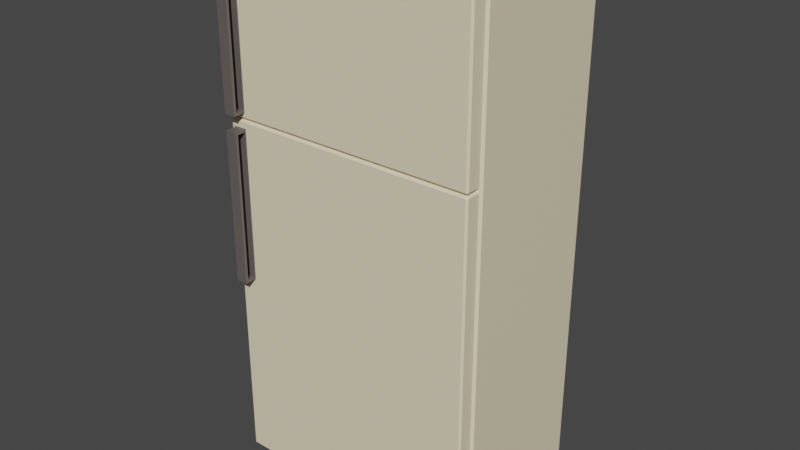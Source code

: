 # Source: TopFridge1.blend  (saved by Blender 3.2.14; exported with 4.5.12 LTS)
import bpy
from mathutils import Matrix  # noqa: F401  (used for matrix-valued properties, if any)

bpy.ops.wm.read_factory_settings(use_empty=True)
scene = bpy.context.scene
scene.name = 'Scene'

# ---- collections
col_collection = bpy.data.collections.new('Collection'); scene.collection.children.link(col_collection)

# ---- materials (node trees are filled in below, after node groups)
mat_metaltopfridge1 = bpy.data.materials.new('MetalTopFridge1')
mat_metaltopfridge1.use_transparent_shadow = False
mat_metaldrawer2_topfridge1 = bpy.data.materials.new('MetalDrawer2_TopFridge1')
mat_metaldrawer2_topfridge1.use_transparent_shadow = False
mat_metaldowndoor2_topfridge1 = bpy.data.materials.new('MetalDownDoor2_TopFridge1')
mat_metaldowndoor2_topfridge1.use_transparent_shadow = False
mat_steelupperdoor2_topfridge1 = bpy.data.materials.new('SteelUpperDoor2_TopFridge1')
mat_steelupperdoor2_topfridge1.use_transparent_shadow = False
mat_metaldrawer1_topfridge1 = bpy.data.materials.new('MetalDrawer1_TopFridge1')
mat_metaldrawer1_topfridge1.use_transparent_shadow = False
mat_metalupperdoor1_topfridge1 = bpy.data.materials.new('MetalUpperDoor1_TopFridge1')
mat_metalupperdoor1_topfridge1.use_transparent_shadow = False
mat_steelupperdoor1_topfridge1 = bpy.data.materials.new('SteelUpperDoor1_TopFridge1')
mat_steelupperdoor1_topfridge1.use_transparent_shadow = False

# ---- material node trees
mat_metaltopfridge1.use_nodes = True; mat_metaltopfridge1.node_tree.nodes.clear()
_N = mat_metaltopfridge1.node_tree.nodes; _L = mat_metaltopfridge1.node_tree.links
n0 = _N.new('ShaderNodeBsdfPrincipled'); n0.name = 'Principled BSDF'; n0.location = (10, 300)
n0.distribution = 'GGX'
n0.subsurface_method = 'RANDOM_WALK_SKIN'
n0.inputs[0].default_value = (0.8879, 0.7682, 0.5457, 1.0)
n0.inputs[3].default_value = 1.45
n0.inputs[27].default_value = (0.0, 0.0, 0.0, 1.0)
n0.inputs[28].default_value = 1.0
n1 = _N.new('ShaderNodeOutputMaterial'); n1.name = 'Material Output'; n1.location = (300, 300)
_L.new(n0.outputs[0], n1.inputs[0])
n1.is_active_output = True
mat_metaldrawer2_topfridge1.use_nodes = True; mat_metaldrawer2_topfridge1.node_tree.nodes.clear()
_N = mat_metaldrawer2_topfridge1.node_tree.nodes; _L = mat_metaldrawer2_topfridge1.node_tree.links
n0 = _N.new('ShaderNodeBsdfPrincipled'); n0.name = 'Principled BSDF'; n0.location = (10, 300)
n0.distribution = 'GGX'
n0.subsurface_method = 'RANDOM_WALK_SKIN'
n0.inputs[0].default_value = (0.8879, 0.7682, 0.5457, 1.0)
n0.inputs[3].default_value = 1.45
n0.inputs[27].default_value = (0.0, 0.0, 0.0, 1.0)
n0.inputs[28].default_value = 1.0
n1 = _N.new('ShaderNodeOutputMaterial'); n1.name = 'Material Output'; n1.location = (300, 300)
_L.new(n0.outputs[0], n1.inputs[0])
n1.is_active_output = True
mat_metaldowndoor2_topfridge1.use_nodes = True; mat_metaldowndoor2_topfridge1.node_tree.nodes.clear()
_N = mat_metaldowndoor2_topfridge1.node_tree.nodes; _L = mat_metaldowndoor2_topfridge1.node_tree.links
n0 = _N.new('ShaderNodeBsdfPrincipled'); n0.name = 'Principled BSDF'; n0.location = (10, 300)
n0.distribution = 'GGX'
n0.subsurface_method = 'RANDOM_WALK_SKIN'
n0.inputs[0].default_value = (0.8879, 0.7682, 0.5457, 1.0)
n0.inputs[3].default_value = 1.45
n0.inputs[27].default_value = (0.0, 0.0, 0.0, 1.0)
n0.inputs[28].default_value = 1.0
n1 = _N.new('ShaderNodeOutputMaterial'); n1.name = 'Material Output'; n1.location = (300, 300)
_L.new(n0.outputs[0], n1.inputs[0])
n1.is_active_output = True
mat_steelupperdoor2_topfridge1.use_nodes = True; mat_steelupperdoor2_topfridge1.node_tree.nodes.clear()
_N = mat_steelupperdoor2_topfridge1.node_tree.nodes; _L = mat_steelupperdoor2_topfridge1.node_tree.links
n0 = _N.new('ShaderNodeBsdfPrincipled'); n0.name = 'Principled BSDF'; n0.location = (10, 300)
n0.distribution = 'GGX'
n0.subsurface_method = 'RANDOM_WALK_SKIN'
n0.inputs[0].default_value = (0.1248, 0.107, 0.1022, 1.0)
n0.inputs[3].default_value = 1.45
n0.inputs[27].default_value = (0.0, 0.0, 0.0, 1.0)
n0.inputs[28].default_value = 1.0
n1 = _N.new('ShaderNodeOutputMaterial'); n1.name = 'Material Output'; n1.location = (300, 300)
_L.new(n0.outputs[0], n1.inputs[0])
n1.is_active_output = True
mat_metaldrawer1_topfridge1.use_nodes = True; mat_metaldrawer1_topfridge1.node_tree.nodes.clear()
_N = mat_metaldrawer1_topfridge1.node_tree.nodes; _L = mat_metaldrawer1_topfridge1.node_tree.links
n0 = _N.new('ShaderNodeBsdfPrincipled'); n0.name = 'Principled BSDF'; n0.location = (10, 300)
n0.distribution = 'GGX'
n0.subsurface_method = 'RANDOM_WALK_SKIN'
n0.inputs[0].default_value = (0.8879, 0.7682, 0.5457, 1.0)
n0.inputs[3].default_value = 1.45
n0.inputs[27].default_value = (0.0, 0.0, 0.0, 1.0)
n0.inputs[28].default_value = 1.0
n1 = _N.new('ShaderNodeOutputMaterial'); n1.name = 'Material Output'; n1.location = (300, 300)
_L.new(n0.outputs[0], n1.inputs[0])
n1.is_active_output = True
mat_metalupperdoor1_topfridge1.use_nodes = True; mat_metalupperdoor1_topfridge1.node_tree.nodes.clear()
_N = mat_metalupperdoor1_topfridge1.node_tree.nodes; _L = mat_metalupperdoor1_topfridge1.node_tree.links
n0 = _N.new('ShaderNodeBsdfPrincipled'); n0.name = 'Principled BSDF'; n0.location = (10, 300)
n0.distribution = 'GGX'
n0.subsurface_method = 'RANDOM_WALK_SKIN'
n0.inputs[0].default_value = (0.8879, 0.7682, 0.5457, 1.0)
n0.inputs[3].default_value = 1.45
n0.inputs[27].default_value = (0.0, 0.0, 0.0, 1.0)
n0.inputs[28].default_value = 1.0
n1 = _N.new('ShaderNodeOutputMaterial'); n1.name = 'Material Output'; n1.location = (300, 300)
_L.new(n0.outputs[0], n1.inputs[0])
n1.is_active_output = True
mat_steelupperdoor1_topfridge1.use_nodes = True; mat_steelupperdoor1_topfridge1.node_tree.nodes.clear()
_N = mat_steelupperdoor1_topfridge1.node_tree.nodes; _L = mat_steelupperdoor1_topfridge1.node_tree.links
n0 = _N.new('ShaderNodeBsdfPrincipled'); n0.name = 'Principled BSDF'; n0.location = (10, 300)
n0.distribution = 'GGX'
n0.subsurface_method = 'RANDOM_WALK_SKIN'
n0.inputs[0].default_value = (0.1248, 0.107, 0.1022, 1.0)
n0.inputs[3].default_value = 1.45
n0.inputs[27].default_value = (0.0, 0.0, 0.0, 1.0)
n0.inputs[28].default_value = 1.0
n1 = _N.new('ShaderNodeOutputMaterial'); n1.name = 'Material Output'; n1.location = (300, 300)
_L.new(n0.outputs[0], n1.inputs[0])
n1.is_active_output = True

# ---- world
world_world = bpy.data.worlds.new('World'); scene.world = world_world
world_world.use_nodes = True; world_world.node_tree.nodes.clear()
_N = world_world.node_tree.nodes; _L = world_world.node_tree.links
n0 = _N.new('ShaderNodeOutputWorld'); n0.name = 'World Output'; n0.location = (300, 300)
n1 = _N.new('ShaderNodeBackground'); n1.name = 'Background'; n1.location = (10, 300)
n1.inputs[0].default_value = (0.05088, 0.05088, 0.05088, 1.0)
_L.new(n1.outputs[0], n0.inputs[0])
n0.is_active_output = True
world_world.color = (0.05088, 0.05088, 0.05088)
world_world.use_sun_shadow = False
world_world.sun_shadow_jitter_overblur = 0.0

# ---- meshes
me_cube_001 = bpy.data.meshes.new('Cube.001')
me_cube_001.from_pydata([(0.4995, 0.2888, 0.007718), (0.4995, 0.2888, 0.05263), (0.4995, -0.284, 0.007718), (0.4995, -0.284, 0.05263), (-0.4995, 0.2888, 0.007718), (-0.4995, 0.2888, 0.05263), (-0.4995, -0.284, 0.007718), (-0.4995, -0.284, 0.05263), (0.4995, 0.2888, -0.3515), (0.4995, 0.2888, -0.3066), (0.4995, -0.284, -0.3515), (0.4995, -0.284, -0.3066), (-0.4995, 0.2888, -0.3515), (-0.4995, 0.2888, -0.3066), (-0.4995, -0.284, -0.3515), (-0.4995, -0.284, -0.3066), (0.4995, 0.2888, -0.7108), (0.4995, 0.2888, -0.6659), (0.4995, -0.284, -0.7108), (0.4995, -0.284, -0.6659), (-0.4995, 0.2888, -0.7108), (-0.4995, 0.2888, -0.6659), (-0.4995, -0.284, -0.7108), (-0.4995, -0.284, -0.6659), (0.4688, -0.2966, 0.5186), (0.4688, -0.2966, 1.03), (-0.4688, -0.2966, 1.03), (-0.4688, -0.2966, 0.5186), (0.4688, -0.2966, -0.9874), (0.4688, -0.2966, 0.3842), (-0.4688, -0.2966, 0.3842), (-0.4688, -0.2966, -0.9874), (0.4688, 0.2504, 1.03), (0.4688, 0.2504, 0.5186), (-0.4688, 0.2504, 0.5186), (-0.4688, 0.2504, 1.03), (0.4688, 0.2504, 0.3842), (0.4688, 0.2504, -0.9874), (-0.4688, 0.2504, -0.9874), (-0.4688, 0.2504, 0.3842), (-0.536, -0.2867, 1.087), (-0.5261, -0.2966, 1.087), (-0.5261, -0.2867, 1.097), (-0.5261, -0.2966, -1.045), (-0.536, -0.2867, -1.045), (-0.5261, -0.2867, -1.055), (-0.5261, 0.316, 1.087), (-0.536, 0.3062, 1.087), (-0.5261, 0.3062, 1.097), (-0.536, 0.3062, -1.045), (-0.5261, 0.316, -1.045), (-0.5261, 0.3062, -1.055), (0.536, -0.2867, 1.087), (0.5261, -0.2867, 1.097), (0.5261, -0.2966, 1.087), (0.536, -0.2867, -1.045), (0.5261, -0.2966, -1.045), (0.5261, -0.2867, -1.055), (0.536, 0.3062, 1.087), (0.5261, 0.316, 1.087), (0.5261, 0.3062, 1.097), (0.536, 0.3062, -1.045), (0.5261, 0.3062, -1.055), (0.5261, 0.316, -1.045), (-0.5261, -0.2966, 0.4514), (-0.536, -0.2867, 0.4514), (0.536, 0.3062, 0.4514), (0.5261, 0.316, 0.4514), (-0.536, 0.3062, 0.4514), (-0.5261, 0.316, 0.4514), (0.536, -0.2867, 0.4514), (0.5261, -0.2966, 0.4514)], [], [(0, 1, 3, 2), (2, 3, 7, 6), (6, 7, 5, 4), (4, 5, 1, 0), (2, 6, 4, 0), (7, 3, 1, 5), (8, 9, 11, 10), (10, 11, 15, 14), (14, 15, 13, 12), (12, 13, 9, 8), (10, 14, 12, 8), (15, 11, 9, 13), (16, 17, 19, 18), (18, 19, 23, 22), (22, 23, 21, 20), (20, 21, 17, 16), (18, 22, 20, 16), (23, 19, 17, 21), (41, 64, 27, 26), (50, 69, 67, 63), (71, 54, 25, 24), (64, 43, 31, 30), (42, 53, 60, 48), (27, 24, 33, 34), (26, 27, 34, 35), (57, 45, 51, 62), (56, 71, 29, 28), (66, 58, 52, 70), (61, 66, 70, 55), (43, 56, 28, 31), (54, 41, 26, 25), (71, 64, 30, 29), (64, 71, 24, 27), (69, 46, 59, 67), (44, 65, 68, 49), (33, 32, 35, 34), (37, 36, 39, 38), (29, 30, 39, 36), (28, 29, 36, 37), (25, 26, 35, 32), (30, 31, 38, 39), (24, 25, 32, 33), (31, 28, 37, 38), (40, 41, 42), (43, 44, 45), (46, 47, 48), (49, 50, 51), (52, 53, 54), (55, 56, 57), (58, 59, 60), (61, 62, 63), (57, 62, 61, 55), (45, 57, 56, 43), (65, 44, 43, 64), (67, 59, 58, 66), (69, 50, 49, 68), (71, 56, 55, 70), (48, 60, 59, 46), (42, 48, 47, 40), (62, 51, 50, 63), (60, 53, 52, 58), (53, 42, 41, 54), (51, 45, 44, 49), (40, 65, 64, 41), (63, 67, 66, 61), (46, 69, 68, 47), (54, 71, 70, 52), (65, 40, 47, 68)])
_uv = me_cube_001.uv_layers.new(name='UVMap')
_uv.uv.foreach_set('vector', [0.375, 0.0, 0.625, 0.0, 0.625, 0.25, 0.375, 0.25, 0.375, 0.25, 0.625, 0.25, 0.625, 0.5, 0.375, 0.5, 0.375, 0.5, 0.625, 0.5, 0.625, 0.75, 0.375, 0.75, 0.375, 0.75, 0.625, 0.75, 0.625, 1.0, 0.375, 1.0, 0.125, 0.5, 0.375, 0.5, 0.375, 0.75, 0.125, 0.75, 0.625, 0.5, 0.875, 0.5, 0.875, 0.75, 0.625, 0.75, 0.375, 0.0, 0.625, 0.0, 0.625, 0.25, 0.375, 0.25, 0.375, 0.25, 0.625, 0.25, 0.625, 0.5, 0.375, 0.5, 0.375, 0.5, 0.625, 0.5, 0.625, 0.75, 0.375, 0.75, 0.375, 0.75, 0.625, 0.75, 0.625, 1.0, 0.375, 1.0, 0.125, 0.5, 0.375, 0.5, 0.375, 0.75, 0.125, 0.75, 0.625, 0.5, 0.875, 0.5, 0.875, 0.75, 0.625, 0.75, 0.375, 0.0, 0.625, 0.0, 0.625, 0.25, 0.375, 0.25, 0.375, 0.25, 0.625, 0.25, 0.625, 0.5, 0.375, 0.5, 0.375, 0.5, 0.625, 0.5, 0.625, 0.75, 0.375, 0.75, 0.375, 0.75, 0.625, 0.75, 0.625, 1.0, 0.375, 1.0, 0.125, 0.5, 0.375, 0.5, 0.375, 0.75, 0.125, 0.75, 0.625, 0.5, 0.875, 0.5, 0.875, 0.75, 0.625, 0.75, 0.6239, 0.4977, 0.55, 0.4977, 0.5578, 0.4843, 0.6172, 0.4843, 0.3761, 0.7523, 0.55, 0.7523, 0.55, 0.9977, 0.3761, 0.9977, 0.55, 0.2523, 0.6239, 0.2523, 0.6172, 0.2657, 0.5578, 0.2657, 0.55, 0.4977, 0.3761, 0.4977, 0.3828, 0.4843, 0.5422, 0.4843, 0.6273, 0.504, 0.8727, 0.504, 0.8727, 0.746, 0.6273, 0.746, 0.5578, 0.4843, 0.5578, 0.2657, 0.5578, 0.2657, 0.5578, 0.4843, 0.6172, 0.4843, 0.5578, 0.4843, 0.5578, 0.4843, 0.6172, 0.4843, 0.1273, 0.504, 0.3727, 0.504, 0.3727, 0.746, 0.1273, 0.746, 0.3761, 0.2523, 0.55, 0.2523, 0.5422, 0.2657, 0.3828, 0.2657, 0.55, 0.004029, 0.6239, 0.004029, 0.6239, 0.246, 0.55, 0.246, 0.3761, 0.004029, 0.55, 0.004029, 0.55, 0.246, 0.3761, 0.246, 0.3761, 0.4977, 0.3761, 0.2523, 0.3828, 0.2657, 0.3828, 0.4843, 0.6239, 0.2523, 0.6239, 0.4977, 0.6172, 0.4843, 0.6172, 0.2657, 0.55, 0.2523, 0.55, 0.4977, 0.5422, 0.4843, 0.5422, 0.2657, 0.55, 0.4977, 0.55, 0.2523, 0.5578, 0.2657, 0.5578, 0.4843, 0.55, 0.7523, 0.6239, 0.7523, 0.6239, 0.9977, 0.55, 0.9977, 0.3761, 0.504, 0.55, 0.504, 0.55, 0.746, 0.3761, 0.746, 0.5578, 0.2657, 0.6172, 0.2657, 0.6172, 0.4843, 0.5578, 0.4843, 0.3828, 0.2657, 0.5422, 0.2657, 0.5422, 0.4843, 0.3828, 0.4843, 0.5422, 0.2657, 0.5422, 0.4843, 0.5422, 0.4843, 0.5422, 0.2657, 0.3828, 0.2657, 0.5422, 0.2657, 0.5422, 0.2657, 0.3828, 0.2657, 0.6172, 0.2657, 0.6172, 0.4843, 0.6172, 0.4843, 0.6172, 0.2657, 0.5422, 0.4843, 0.3828, 0.4843, 0.3828, 0.4843, 0.5422, 0.4843, 0.5578, 0.2657, 0.6172, 0.2657, 0.6172, 0.2657, 0.5578, 0.2657, 0.3828, 0.4843, 0.3828, 0.2657, 0.3828, 0.2657, 0.3828, 0.4843, 0.6239, 0.5, 0.6239, 0.4977, 0.6244, 0.4988, 0.3761, 0.4977, 0.3761, 0.5, 0.3756, 0.4988, 0.6239, 0.7523, 0.6239, 0.75, 0.625, 0.7523, 0.3761, 0.75, 0.3761, 0.7523, 0.375, 0.7523, 0.875, 0.504, 0.8727, 0.504, 0.8727, 0.5, 0.3761, 0.246, 0.3761, 0.25, 0.375, 0.246, 0.6239, 0.004029, 0.6239, 0.0, 0.625, 0.004029, 0.125, 0.746, 0.1273, 0.746, 0.1273, 0.75, 0.1273, 0.504, 0.1273, 0.746, 0.125, 0.746, 0.125, 0.504, 0.3727, 0.504, 0.1273, 0.504, 0.1273, 0.5, 0.3727, 0.5, 0.55, 0.504, 0.3761, 0.504, 0.3761, 0.4977, 0.55, 0.4977, 0.55, 0.0, 0.6239, 0.0, 0.6239, 0.004029, 0.55, 0.004029, 0.55, 0.7523, 0.3761, 0.7523, 0.3761, 0.746, 0.55, 0.746, 0.55, 0.2523, 0.3761, 0.2523, 0.3761, 0.246, 0.55, 0.246, 0.6273, 0.746, 0.8727, 0.746, 0.8727, 0.75, 0.6273, 0.75, 0.6273, 0.504, 0.6273, 0.746, 0.6239, 0.746, 0.6239, 0.504, 0.1273, 0.746, 0.3727, 0.746, 0.3727, 0.75, 0.1273, 0.75, 0.8727, 0.746, 0.8727, 0.504, 0.875, 0.504, 0.875, 0.746, 0.8727, 0.504, 0.6273, 0.504, 0.6273, 0.5, 0.8727, 0.5, 0.3727, 0.746, 0.3727, 0.504, 0.3761, 0.504, 0.3761, 0.746, 0.6239, 0.504, 0.55, 0.504, 0.55, 0.4977, 0.6239, 0.4977, 0.3761, 0.0, 0.55, 0.0, 0.55, 0.004029, 0.3761, 0.004029, 0.6239, 0.7523, 0.55, 0.7523, 0.55, 0.746, 0.6239, 0.746, 0.6239, 0.2523, 0.55, 0.2523, 0.55, 0.246, 0.6239, 0.246, 0.55, 0.504, 0.6239, 0.504, 0.6239, 0.746, 0.55, 0.746])
me_cube_001.materials.append(mat_metaltopfridge1)
me_cube_001.update()
me_cube_008 = bpy.data.meshes.new('Cube.008')
me_cube_008.from_pydata([(-0.2234, 0.3802, -0.181), (-0.2234, 0.3802, 0.09487), (-0.2234, -0.2138, -0.181), (-0.2234, -0.2138, 0.09487), (0.2234, 0.3802, -0.181), (0.2234, 0.3802, 0.09487), (0.2234, -0.2138, -0.181), (0.2234, -0.2138, 0.09487), (0.2002, -0.1906, 0.09487), (-0.2002, -0.1906, 0.09487), (-0.2002, 0.3571, 0.09487), (0.2002, 0.3571, 0.09487), (-0.2002, -0.1906, -0.1779), (0.2002, -0.1906, -0.1779), (0.2002, 0.3571, -0.1779), (-0.2002, 0.3571, -0.1779), (-0.2234, 0.3802, 0.03714), (-0.2234, -0.2138, 0.03714), (0.2234, -0.2138, 0.03714), (0.2234, 0.3802, 0.03714), (-0.2137, -0.2138, 0.04681), (-0.2137, -0.2138, 0.08521), (0.2137, -0.2138, 0.08521), (0.2137, -0.2138, 0.04681), (-0.2137, -0.2023, 0.08521), (-0.2137, -0.2023, 0.04681), (0.2137, -0.2023, 0.04681), (0.2137, -0.2023, 0.08521)], [], [(16, 17, 3, 1), (21, 24, 27, 22), (18, 19, 5, 7), (19, 16, 1, 5), (2, 0, 4, 6), (10, 15, 14, 11), (7, 8, 9, 3), (3, 9, 10, 1), (1, 10, 11, 5), (5, 11, 8, 7), (13, 14, 15, 12), (11, 14, 13, 8), (9, 12, 15, 10), (8, 13, 12, 9), (4, 0, 16, 19), (6, 4, 19, 18), (2, 6, 18, 17), (0, 2, 17, 16), (17, 20, 21, 3), (3, 21, 22, 7), (7, 22, 23, 18), (18, 23, 20, 17), (25, 26, 27, 24), (20, 25, 24, 21), (22, 27, 26, 23), (23, 26, 25, 20)])
_uv = me_cube_008.uv_layers.new(name='UVMap')
_uv.uv.foreach_set('vector', [0.5727, 0.0, 0.5727, 0.25, 0.625, 0.25, 0.625, 0.0, 0.6162, 0.2554, 0.6162, 0.2554, 0.6162, 0.4946, 0.6162, 0.4946, 0.5727, 0.5, 0.5727, 0.75, 0.625, 0.75, 0.625, 0.5, 0.5727, 0.75, 0.5727, 1.0, 0.625, 1.0, 0.625, 0.75, 0.125, 0.5, 0.125, 0.75, 0.375, 0.75, 0.375, 0.5, 0.8621, 0.7423, 0.8621, 0.7423, 0.6379, 0.7423, 0.6379, 0.7423, 0.625, 0.5, 0.6379, 0.5077, 0.8621, 0.5077, 0.875, 0.5, 0.875, 0.5, 0.8621, 0.5077, 0.8621, 0.7423, 0.875, 0.75, 0.875, 0.75, 0.8621, 0.7423, 0.6379, 0.7423, 0.625, 0.75, 0.625, 0.75, 0.6379, 0.7423, 0.6379, 0.5077, 0.625, 0.5, 0.6379, 0.5077, 0.6379, 0.7423, 0.8621, 0.7423, 0.8621, 0.5077, 0.6379, 0.7423, 0.6379, 0.7423, 0.6379, 0.5077, 0.6379, 0.5077, 0.8621, 0.5077, 0.8621, 0.5077, 0.8621, 0.7423, 0.8621, 0.7423, 0.6379, 0.5077, 0.6379, 0.5077, 0.8621, 0.5077, 0.8621, 0.5077, 0.375, 0.75, 0.375, 1.0, 0.5727, 1.0, 0.5727, 0.75, 0.375, 0.5, 0.375, 0.75, 0.5727, 0.75, 0.5727, 0.5, 0.375, 0.25, 0.375, 0.5, 0.5727, 0.5, 0.5727, 0.25, 0.375, 0.0, 0.375, 0.25, 0.5727, 0.25, 0.5727, 0.0, 0.5727, 0.25, 0.5814, 0.2554, 0.6162, 0.2554, 0.625, 0.25, 0.625, 0.25, 0.6162, 0.2554, 0.6162, 0.4946, 0.625, 0.5, 0.625, 0.5, 0.6162, 0.4946, 0.5814, 0.4946, 0.5727, 0.5, 0.5727, 0.5, 0.5814, 0.4946, 0.5814, 0.2554, 0.5727, 0.25, 0.5814, 0.2554, 0.5814, 0.4946, 0.6162, 0.4946, 0.6162, 0.2554, 0.5814, 0.2554, 0.5814, 0.2554, 0.6162, 0.2554, 0.6162, 0.2554, 0.6162, 0.4946, 0.6162, 0.4946, 0.5814, 0.4946, 0.5814, 0.4946, 0.5814, 0.4946, 0.5814, 0.4946, 0.5814, 0.2554, 0.5814, 0.2554])
me_cube_008.materials.append(mat_metaldrawer2_topfridge1)
me_cube_008.update()
me_cube_009 = bpy.data.meshes.new('Cube.009')
me_cube_009.from_pydata([(-0.9779, -0.04403, 0.0957), (-0.9779, -0.04403, 0.6883), (-0.9779, -0.07906, 0.0957), (-0.9779, -0.07906, 0.6883), (-1.025, -0.04403, 0.0957), (-1.025, -0.04403, 0.6883), (-1.025, -0.07906, 0.0957), (-1.025, -0.07906, 0.6883), (-0.9779, -0.09022, 0.08453), (-0.9779, -0.03287, 0.08453), (-0.9779, -0.03287, 0.6994), (-0.9779, -0.09022, 0.6994), (-1.025, -0.09022, 0.6994), (-1.025, -0.09022, 0.08453), (-1.025, -0.03287, 0.08453), (-1.025, -0.03287, 0.6994), (-0.01049, 0.02309, 0.3818), (-0.01049, 0.02309, 0.4989), (-1.03, 0.02309, 0.3818), (-1.03, 0.02309, 0.4989), (-0.01138, 0.2243, 0.3818), (-0.01138, 0.2243, 0.4989), (-1.031, 0.2243, 0.3818), (-1.031, 0.2243, 0.4989), (-1.009, 0.2024, 0.4989), (-1.008, 0.04506, 0.4989), (-0.03173, 0.04506, 0.4989), (-0.03262, 0.2024, 0.4989), (-1.008, 0.04506, 0.3899), (-1.009, 0.2024, 0.3899), (-0.03262, 0.2024, 0.3899), (-0.03173, 0.04506, 0.3899), (-0.01049, 0.02309, 0.01884), (-0.01049, 0.02309, 0.1359), (-1.03, 0.02309, 0.01884), (-1.03, 0.02309, 0.1359), (-0.01138, 0.2243, 0.01884), (-0.01138, 0.2243, 0.1359), (-1.031, 0.2243, 0.01884), (-1.031, 0.2243, 0.1359), (-1.009, 0.2024, 0.1359), (-1.008, 0.04506, 0.1359), (-0.03173, 0.04506, 0.1359), (-0.03262, 0.2024, 0.1359), (-1.008, 0.04506, 0.02693), (-1.009, 0.2024, 0.02693), (-0.03262, 0.2024, 0.02693), (-0.03173, 0.04506, 0.02693), (-0.01049, 0.02309, -0.3442), (-0.01049, 0.02309, -0.2271), (-1.03, 0.02309, -0.3442), (-1.03, 0.02309, -0.2271), (-0.01138, 0.2243, -0.3442), (-0.01138, 0.2243, -0.2271), (-1.031, 0.2243, -0.3442), (-1.031, 0.2243, -0.2271), (-1.009, 0.2024, -0.2271), (-1.008, 0.04506, -0.2271), (-0.03173, 0.04506, -0.2271), (-0.03262, 0.2024, -0.2271), (-1.008, 0.04506, -0.3361), (-1.009, 0.2024, -0.3361), (-0.03262, 0.2024, -0.3361), (-0.03173, 0.04506, -0.3361), (-0.002512, -0.04077, -0.7229), (-0.002512, -0.03323, -0.7305), (0.005025, -0.03323, -0.7229), (-1.044, -0.03323, -0.7305), (-1.044, -0.04077, -0.7229), (-1.051, -0.03323, -0.7229), (-0.002513, 0.03323, -0.7305), (-0.002513, 0.04077, -0.7229), (0.005025, 0.03323, -0.7229), (-1.044, 0.03323, -0.7305), (-1.051, 0.03323, -0.7229), (-1.044, 0.04077, -0.7229), (-1.051, -0.03323, 0.7229), (-1.044, -0.04077, 0.7229), (-1.044, -0.03323, 0.7305), (-1.044, 0.04077, 0.7229), (-1.051, 0.03323, 0.7229), (-1.044, 0.03323, 0.7305), (0.005025, 0.03323, 0.7229), (-0.002513, 0.04077, 0.7229), (-0.002513, 0.03323, 0.7305), (0.005025, -0.03323, 0.7229), (-0.002512, -0.03323, 0.7305), (-0.002512, -0.04077, 0.7229)], [], [(4, 6, 2, 0), (5, 4, 0, 1), (7, 5, 1, 3), (8, 11, 12, 13), (6, 7, 3, 2), (14, 15, 10, 9), (8, 13, 14, 9), (12, 11, 10, 15), (0, 2, 8, 9), (1, 0, 9, 10), (3, 1, 10, 11), (2, 3, 11, 8), (7, 6, 13, 12), (6, 4, 14, 13), (5, 7, 12, 15), (4, 5, 15, 14), (72, 82, 85, 66), (67, 73, 70, 65), (75, 79, 83, 71), (86, 84, 81, 78), (69, 76, 80, 74), (16, 17, 19, 18), (18, 19, 23, 22), (22, 23, 21, 20), (20, 21, 17, 16), (18, 22, 20, 16), (26, 27, 30, 31), (23, 19, 25, 24), (19, 17, 26, 25), (17, 21, 27, 26), (21, 23, 24, 27), (29, 28, 31, 30), (27, 24, 29, 30), (25, 26, 31, 28), (24, 25, 28, 29), (32, 33, 35, 34), (34, 35, 39, 38), (38, 39, 37, 36), (36, 37, 33, 32), (34, 38, 36, 32), (42, 43, 46, 47), (39, 35, 41, 40), (35, 33, 42, 41), (33, 37, 43, 42), (37, 39, 40, 43), (45, 44, 47, 46), (43, 40, 45, 46), (41, 42, 47, 44), (40, 41, 44, 45), (48, 49, 51, 50), (50, 51, 55, 54), (54, 55, 53, 52), (52, 53, 49, 48), (50, 54, 52, 48), (58, 59, 62, 63), (55, 51, 57, 56), (51, 49, 58, 57), (49, 53, 59, 58), (53, 55, 56, 59), (61, 60, 63, 62), (59, 56, 61, 62), (57, 58, 63, 60), (56, 57, 60, 61), (64, 65, 66), (67, 68, 69), (70, 71, 72), (73, 74, 75), (76, 77, 78), (79, 80, 81), (82, 83, 84), (85, 86, 87), (67, 65, 64, 68), (76, 69, 68, 77), (73, 67, 69, 74), (79, 75, 74, 80), (70, 73, 75, 71), (82, 72, 71, 83), (65, 70, 72, 66), (66, 85, 87, 64), (86, 78, 77, 87), (78, 81, 80, 76), (81, 84, 83, 79), (84, 86, 85, 82), (64, 87, 77, 68)])
me_cube_009.polygons.foreach_set('material_index', [1, 1, 1, 1, 1, 1, 1, 1, 1, 1, 1, 1, 1, 1, 1, 1, 0, 0, 0, 0, 0, 0, 0, 0, 0, 0, 0, 0, 0, 0, 0, 0, 0, 0, 0, 0, 0, 0, 0, 0, 0, 0, 0, 0, 0, 0, 0, 0, 0, 0, 0, 0, 0, 0, 0, 0, 0, 0, 0, 0, 0, 0, 0, 0, 0, 0, 0, 0, 0, 0, 0, 0, 0, 0, 0, 0, 0, 0, 0, 0, 0, 0, 0, 0])
_uv = me_cube_009.uv_layers.new(name='UVMap')
_uv.uv.foreach_set('vector', [0.3795, 0.6831, 0.3795, 0.5669, 0.3795, 0.1831, 0.3795, 0.06686, 0.6205, 0.6831, 0.3795, 0.6831, 0.3795, 0.06686, 0.6205, 0.06686, 0.6205, 0.5669, 0.6205, 0.6831, 0.6205, 0.06686, 0.6205, 0.1831, 0.375, 0.25, 0.625, 0.25, 0.625, 0.5, 0.375, 0.5, 0.3795, 0.5669, 0.6205, 0.5669, 0.6205, 0.1831, 0.3795, 0.1831, 0.375, 0.75, 0.625, 0.75, 0.625, 1.0, 0.375, 1.0, 0.125, 0.5, 0.375, 0.5, 0.375, 0.75, 0.125, 0.75, 0.625, 0.5, 0.875, 0.5, 0.875, 0.75, 0.625, 0.75, 0.3795, 0.06686, 0.3795, 0.1831, 0.375, 0.25, 0.375, 0.0, 0.6205, 0.06686, 0.3795, 0.06686, 0.375, 0.0, 0.625, 0.0, 0.6205, 0.1831, 0.6205, 0.06686, 0.625, 0.0, 0.625, 0.25, 0.3795, 0.1831, 0.6205, 0.1831, 0.625, 0.25, 0.375, 0.25, 0.6205, 0.5669, 0.3795, 0.5669, 0.375, 0.5, 0.625, 0.5, 0.3795, 0.5669, 0.3795, 0.6831, 0.375, 0.75, 0.375, 0.5, 0.6205, 0.6831, 0.6205, 0.5669, 0.625, 0.5, 0.625, 0.75, 0.3795, 0.6831, 0.6205, 0.6831, 0.625, 0.75, 0.375, 0.75, 0.3759, 0.7731, 0.5455, 0.7731, 0.5455, 0.9769, 0.3759, 0.9769, 0.1481, 0.5018, 0.3519, 0.5018, 0.3519, 0.7482, 0.1481, 0.7482, 0.3759, 0.5018, 0.5455, 0.5018, 0.5455, 0.7482, 0.3759, 0.7482, 0.5463, 0.9726, 0.5463, 0.7702, 0.5463, 0.4798, 0.5463, 0.2774, 0.3759, 0.2731, 0.5455, 0.2731, 0.5455, 0.4769, 0.3759, 0.4769, 0.375, 0.0, 0.625, 0.0, 0.625, 0.25, 0.375, 0.25, 0.375, 0.25, 0.625, 0.25, 0.625, 0.5, 0.375, 0.5, 0.375, 0.5, 0.625, 0.5, 0.625, 0.75, 0.375, 0.75, 0.375, 0.75, 0.625, 0.75, 0.625, 1.0, 0.375, 1.0, 0.125, 0.5, 0.375, 0.5, 0.375, 0.75, 0.125, 0.75, 0.8523, 0.7448, 0.6477, 0.7448, 0.6477, 0.7448, 0.8523, 0.7448, 0.625, 0.5, 0.875, 0.5, 0.8523, 0.5052, 0.6477, 0.5052, 0.875, 0.5, 0.875, 0.75, 0.8523, 0.7448, 0.8523, 0.5052, 0.875, 0.75, 0.625, 0.75, 0.6477, 0.7448, 0.8523, 0.7448, 0.625, 0.75, 0.625, 0.5, 0.6477, 0.5052, 0.6477, 0.7448, 0.6477, 0.5052, 0.8523, 0.5052, 0.8523, 0.7448, 0.6477, 0.7448, 0.6477, 0.7448, 0.6477, 0.5052, 0.6477, 0.5052, 0.6477, 0.7448, 0.8523, 0.5052, 0.8523, 0.7448, 0.8523, 0.7448, 0.8523, 0.5052, 0.6477, 0.5052, 0.8523, 0.5052, 0.8523, 0.5052, 0.6477, 0.5052, 0.375, 0.0, 0.625, 0.0, 0.625, 0.25, 0.375, 0.25, 0.375, 0.25, 0.625, 0.25, 0.625, 0.5, 0.375, 0.5, 0.375, 0.5, 0.625, 0.5, 0.625, 0.75, 0.375, 0.75, 0.375, 0.75, 0.625, 0.75, 0.625, 1.0, 0.375, 1.0, 0.125, 0.5, 0.375, 0.5, 0.375, 0.75, 0.125, 0.75, 0.8523, 0.7448, 0.6477, 0.7448, 0.6477, 0.7448, 0.8523, 0.7448, 0.625, 0.5, 0.875, 0.5, 0.8523, 0.5052, 0.6477, 0.5052, 0.875, 0.5, 0.875, 0.75, 0.8523, 0.7448, 0.8523, 0.5052, 0.875, 0.75, 0.625, 0.75, 0.6477, 0.7448, 0.8523, 0.7448, 0.625, 0.75, 0.625, 0.5, 0.6477, 0.5052, 0.6477, 0.7448, 0.6477, 0.5052, 0.8523, 0.5052, 0.8523, 0.7448, 0.6477, 0.7448, 0.6477, 0.7448, 0.6477, 0.5052, 0.6477, 0.5052, 0.6477, 0.7448, 0.8523, 0.5052, 0.8523, 0.7448, 0.8523, 0.7448, 0.8523, 0.5052, 0.6477, 0.5052, 0.8523, 0.5052, 0.8523, 0.5052, 0.6477, 0.5052, 0.375, 0.0, 0.625, 0.0, 0.625, 0.25, 0.375, 0.25, 0.375, 0.25, 0.625, 0.25, 0.625, 0.5, 0.375, 0.5, 0.375, 0.5, 0.625, 0.5, 0.625, 0.75, 0.375, 0.75, 0.375, 0.75, 0.625, 0.75, 0.625, 1.0, 0.375, 1.0, 0.125, 0.5, 0.375, 0.5, 0.375, 0.75, 0.125, 0.75, 0.8523, 0.7448, 0.6477, 0.7448, 0.6477, 0.7448, 0.8523, 0.7448, 0.625, 0.5, 0.875, 0.5, 0.8523, 0.5052, 0.6477, 0.5052, 0.875, 0.5, 0.875, 0.75, 0.8523, 0.7448, 0.8523, 0.5052, 0.875, 0.75, 0.625, 0.75, 0.6477, 0.7448, 0.8523, 0.7448, 0.625, 0.75, 0.625, 0.5, 0.6477, 0.5052, 0.6477, 0.7448, 0.6477, 0.5052, 0.8523, 0.5052, 0.8523, 0.7448, 0.6477, 0.7448, 0.6477, 0.7448, 0.6477, 0.5052, 0.6477, 0.5052, 0.6477, 0.7448, 0.8523, 0.5052, 0.8523, 0.7448, 0.8523, 0.7448, 0.8523, 0.5052, 0.6477, 0.5052, 0.8523, 0.5052, 0.8523, 0.5052, 0.6477, 0.5052, 0.125, 0.7482, 0.1481, 0.7482, 0.1481, 0.75, 0.1481, 0.5018, 0.125, 0.5018, 0.1481, 0.5, 0.3519, 0.7482, 0.375, 0.7482, 0.3519, 0.75, 0.3519, 0.5018, 0.3519, 0.5, 0.375, 0.5018, 0.5455, 0.25, 0.5455, 0.2482, 0.5463, 0.2482, 0.5455, 0.5018, 0.5455, 0.4769, 0.5463, 0.4798, 0.5455, 0.7731, 0.5455, 0.7482, 0.5463, 0.7702, 0.5455, 0.9769, 0.5463, 0.9769, 0.5455, 1.0, 0.1481, 0.5018, 0.1481, 0.7482, 0.125, 0.7482, 0.125, 0.5018, 0.5455, 0.2731, 0.3759, 0.2731, 0.3759, 0.2482, 0.5455, 0.2482, 0.3519, 0.5018, 0.1481, 0.5018, 0.1481, 0.5, 0.3519, 0.5, 0.5455, 0.5018, 0.3759, 0.5018, 0.3759, 0.4769, 0.5455, 0.4769, 0.3519, 0.7482, 0.3519, 0.5018, 0.3759, 0.5018, 0.3759, 0.7482, 0.5455, 0.7731, 0.3759, 0.7731, 0.3759, 0.7482, 0.5455, 0.7482, 0.1481, 0.7482, 0.3519, 0.7482, 0.3519, 0.75, 0.1481, 0.75, 0.3759, 0.0, 0.5455, 0.0, 0.5455, 0.001784, 0.3759, 0.001784, 0.5463, 0.001784, 0.5463, 0.2482, 0.5455, 0.2482, 0.5455, 0.001784, 0.5463, 0.2774, 0.5463, 0.4798, 0.5455, 0.4769, 0.5455, 0.2731, 0.5463, 0.4798, 0.5463, 0.7702, 0.5455, 0.7482, 0.5455, 0.5018, 0.5463, 0.7702, 0.5463, 0.9726, 0.5455, 0.9769, 0.5455, 0.7731, 0.3759, 0.001784, 0.5455, 0.001784, 0.5455, 0.2482, 0.3759, 0.2482])
me_cube_009.materials.append(mat_metaldowndoor2_topfridge1)
me_cube_009.materials.append(mat_steelupperdoor2_topfridge1)
me_cube_009.update()
me_cube_010 = bpy.data.meshes.new('Cube.010')
me_cube_010.from_pydata([(0.2234, 0.3802, -0.181), (0.2234, 0.3802, 0.09487), (0.2234, -0.2138, -0.181), (0.2234, -0.2138, 0.09487), (-0.2234, 0.3802, -0.181), (-0.2234, 0.3802, 0.09487), (-0.2234, -0.2138, -0.181), (-0.2234, -0.2138, 0.09487), (-0.2002, -0.1906, 0.09487), (0.2002, -0.1906, 0.09487), (0.2002, 0.3571, 0.09487), (-0.2002, 0.3571, 0.09487), (0.2002, -0.1906, -0.1779), (-0.2002, -0.1906, -0.1779), (-0.2002, 0.3571, -0.1779), (0.2002, 0.3571, -0.1779), (0.2234, 0.3802, 0.03714), (0.2234, -0.2138, 0.03714), (-0.2234, -0.2138, 0.03714), (-0.2234, 0.3802, 0.03714), (0.2137, -0.2138, 0.04681), (0.2137, -0.2138, 0.08521), (-0.2137, -0.2138, 0.08521), (-0.2137, -0.2138, 0.04681), (0.2137, -0.2023, 0.08521), (0.2137, -0.2023, 0.04681), (-0.2137, -0.2023, 0.04681), (-0.2137, -0.2023, 0.08521)], [], [(16, 1, 3, 17), (21, 22, 27, 24), (18, 7, 5, 19), (19, 5, 1, 16), (2, 6, 4, 0), (10, 11, 14, 15), (7, 3, 9, 8), (3, 1, 10, 9), (1, 5, 11, 10), (5, 7, 8, 11), (13, 12, 15, 14), (11, 8, 13, 14), (9, 10, 15, 12), (8, 9, 12, 13), (4, 19, 16, 0), (6, 18, 19, 4), (2, 17, 18, 6), (0, 16, 17, 2), (17, 3, 21, 20), (3, 7, 22, 21), (7, 18, 23, 22), (18, 17, 20, 23), (25, 24, 27, 26), (20, 21, 24, 25), (22, 23, 26, 27), (23, 20, 25, 26)])
_uv = me_cube_010.uv_layers.new(name='UVMap')
_uv.uv.foreach_set('vector', [0.5727, 0.0, 0.625, 0.0, 0.625, 0.25, 0.5727, 0.25, 0.6162, 0.2554, 0.6162, 0.4946, 0.6162, 0.4946, 0.6162, 0.2554, 0.5727, 0.5, 0.625, 0.5, 0.625, 0.75, 0.5727, 0.75, 0.5727, 0.75, 0.625, 0.75, 0.625, 1.0, 0.5727, 1.0, 0.125, 0.5, 0.375, 0.5, 0.375, 0.75, 0.125, 0.75, 0.8621, 0.7423, 0.6379, 0.7423, 0.6379, 0.7423, 0.8621, 0.7423, 0.625, 0.5, 0.875, 0.5, 0.8621, 0.5077, 0.6379, 0.5077, 0.875, 0.5, 0.875, 0.75, 0.8621, 0.7423, 0.8621, 0.5077, 0.875, 0.75, 0.625, 0.75, 0.6379, 0.7423, 0.8621, 0.7423, 0.625, 0.75, 0.625, 0.5, 0.6379, 0.5077, 0.6379, 0.7423, 0.6379, 0.5077, 0.8621, 0.5077, 0.8621, 0.7423, 0.6379, 0.7423, 0.6379, 0.7423, 0.6379, 0.5077, 0.6379, 0.5077, 0.6379, 0.7423, 0.8621, 0.5077, 0.8621, 0.7423, 0.8621, 0.7423, 0.8621, 0.5077, 0.6379, 0.5077, 0.8621, 0.5077, 0.8621, 0.5077, 0.6379, 0.5077, 0.375, 0.75, 0.5727, 0.75, 0.5727, 1.0, 0.375, 1.0, 0.375, 0.5, 0.5727, 0.5, 0.5727, 0.75, 0.375, 0.75, 0.375, 0.25, 0.5727, 0.25, 0.5727, 0.5, 0.375, 0.5, 0.375, 0.0, 0.5727, 0.0, 0.5727, 0.25, 0.375, 0.25, 0.5727, 0.25, 0.625, 0.25, 0.6162, 0.2554, 0.5814, 0.2554, 0.625, 0.25, 0.625, 0.5, 0.6162, 0.4946, 0.6162, 0.2554, 0.625, 0.5, 0.5727, 0.5, 0.5814, 0.4946, 0.6162, 0.4946, 0.5727, 0.5, 0.5727, 0.25, 0.5814, 0.2554, 0.5814, 0.4946, 0.5814, 0.2554, 0.6162, 0.2554, 0.6162, 0.4946, 0.5814, 0.4946, 0.5814, 0.2554, 0.6162, 0.2554, 0.6162, 0.2554, 0.5814, 0.2554, 0.6162, 0.4946, 0.5814, 0.4946, 0.5814, 0.4946, 0.6162, 0.4946, 0.5814, 0.4946, 0.5814, 0.2554, 0.5814, 0.2554, 0.5814, 0.4946])
me_cube_010.materials.append(mat_metaldrawer1_topfridge1)
me_cube_010.update()
me_cube_002 = bpy.data.meshes.new('Cube.002')
me_cube_002.from_pydata([(-0.9779, -0.04403, -0.2963), (-0.9779, -0.04403, 0.2963), (-0.9779, -0.07906, -0.2963), (-0.9779, -0.07906, 0.2963), (-1.025, -0.04403, -0.2963), (-1.025, -0.04403, 0.2963), (-1.025, -0.07906, -0.2963), (-1.025, -0.07906, 0.2963), (-0.9779, -0.09022, -0.3075), (-0.9779, -0.03287, -0.3075), (-0.9779, -0.03287, 0.3075), (-0.9779, -0.09022, 0.3075), (-1.025, -0.09022, 0.3075), (-1.025, -0.09022, -0.3075), (-1.025, -0.03287, -0.3075), (-1.025, -0.03287, 0.3075), (-0.01049, 0.02309, -0.009651), (-0.01049, 0.02309, 0.06165), (-1.03, 0.02309, -0.009651), (-1.03, 0.02309, 0.06165), (-0.01138, 0.1821, -0.009651), (-0.01138, 0.1821, 0.06165), (-1.031, 0.1821, -0.009651), (-1.031, 0.1821, 0.06165), (-1.009, 0.1602, 0.06165), (-1.008, 0.04506, 0.06165), (-0.03173, 0.04506, 0.06165), (-0.03262, 0.1602, 0.06165), (-1.008, 0.04506, -0.001568), (-1.009, 0.1602, -0.001568), (-0.03262, 0.1602, -0.001568), (-0.03173, 0.04506, -0.001568), (0.005025, -0.03323, 0.3252), (-0.002512, -0.03323, 0.3327), (-0.002512, -0.04077, 0.3252), (-1.044, -0.04077, 0.3252), (-1.044, -0.03323, 0.3327), (-1.051, -0.03323, 0.3252), (-0.002512, 0.04077, 0.3252), (-0.002512, 0.03323, 0.3327), (0.005025, 0.03323, 0.3252), (-1.051, 0.03323, 0.3252), (-1.044, 0.03323, 0.3327), (-1.044, 0.04077, 0.3252), (-0.002512, -0.04077, -0.3252), (-0.002512, -0.03323, -0.3327), (0.005025, -0.03323, -0.3252), (-1.044, -0.04077, -0.3252), (-1.051, -0.03323, -0.3252), (-1.044, -0.03323, -0.3327), (-1.051, 0.03323, -0.3252), (-1.044, 0.04077, -0.3252), (-1.044, 0.03323, -0.3327), (-0.002512, 0.04077, -0.3252), (0.005025, 0.03323, -0.3252), (-0.002512, 0.03323, -0.3327)], [], [(8, 11, 12, 13), (14, 15, 10, 9), (8, 13, 14, 9), (12, 11, 10, 15), (0, 2, 8, 9), (1, 0, 9, 10), (3, 1, 10, 11), (2, 3, 11, 8), (7, 6, 13, 12), (6, 4, 14, 13), (5, 7, 12, 15), (4, 5, 15, 14), (6, 7, 3, 2), (7, 5, 1, 3), (5, 4, 0, 1), (4, 6, 2, 0), (54, 40, 32, 46), (42, 36, 33, 39), (51, 43, 38, 53), (55, 45, 49, 52), (44, 34, 35, 47), (48, 37, 41, 50), (16, 17, 19, 18), (18, 19, 23, 22), (22, 23, 21, 20), (20, 21, 17, 16), (18, 22, 20, 16), (26, 27, 30, 31), (23, 19, 25, 24), (19, 17, 26, 25), (17, 21, 27, 26), (21, 23, 24, 27), (29, 28, 31, 30), (27, 24, 29, 30), (25, 26, 31, 28), (24, 25, 28, 29), (32, 33, 34), (35, 36, 37), (38, 39, 40), (41, 42, 43), (44, 45, 46), (47, 48, 49), (50, 51, 52), (53, 54, 55), (46, 32, 34, 44), (33, 36, 35, 34), (36, 42, 41, 37), (42, 39, 38, 43), (39, 33, 32, 40), (37, 48, 47, 35), (43, 51, 50, 41), (40, 54, 53, 38), (54, 46, 45, 55), (51, 53, 55, 52), (48, 50, 52, 49), (44, 47, 49, 45)])
me_cube_002.polygons.foreach_set('material_index', [1, 1, 1, 1, 1, 1, 1, 1, 1, 1, 1, 1, 1, 1, 1, 1, 0, 0, 0, 0, 0, 0, 0, 0, 0, 0, 0, 0, 0, 0, 0, 0, 0, 0, 0, 0, 0, 0, 0, 0, 0, 0, 0, 0, 0, 0, 0, 0, 0, 0, 0, 0, 0, 0, 0, 0])
_uv = me_cube_002.uv_layers.new(name='UVMap')
_uv.uv.foreach_set('vector', [0.375, 0.25, 0.625, 0.25, 0.625, 0.5, 0.375, 0.5, 0.375, 0.75, 0.625, 0.75, 0.625, 1.0, 0.375, 1.0, 0.125, 0.5, 0.375, 0.5, 0.375, 0.75, 0.125, 0.75, 0.625, 0.5, 0.875, 0.5, 0.875, 0.75, 0.625, 0.75, 0.3795, 0.06686, 0.3795, 0.1831, 0.375, 0.25, 0.375, 0.0, 0.6205, 0.06686, 0.3795, 0.06686, 0.375, 0.0, 0.625, 0.0, 0.6205, 0.1831, 0.6205, 0.06686, 0.625, 0.0, 0.625, 0.25, 0.3795, 0.1831, 0.6205, 0.1831, 0.625, 0.25, 0.375, 0.25, 0.6205, 0.5669, 0.3795, 0.5669, 0.375, 0.5, 0.625, 0.5, 0.3795, 0.5669, 0.3795, 0.6831, 0.375, 0.75, 0.375, 0.5, 0.6205, 0.6831, 0.6205, 0.5669, 0.625, 0.5, 0.625, 0.75, 0.3795, 0.6831, 0.6205, 0.6831, 0.625, 0.75, 0.375, 0.75, 0.3795, 0.5669, 0.6205, 0.5669, 0.6205, 0.1831, 0.3795, 0.1831, 0.6205, 0.5669, 0.6205, 0.6831, 0.6205, 0.06686, 0.6205, 0.1831, 0.6205, 0.6831, 0.3795, 0.6831, 0.3795, 0.06686, 0.6205, 0.06686, 0.3795, 0.6831, 0.3795, 0.5669, 0.3795, 0.1831, 0.3795, 0.06686, 0.5546, 0.7731, 0.6242, 0.7731, 0.6242, 0.9769, 0.5546, 0.9769, 0.6481, 0.5018, 0.8519, 0.5018, 0.8519, 0.7482, 0.6481, 0.7482, 0.5546, 0.5018, 0.6242, 0.5018, 0.6242, 0.7482, 0.5546, 0.7482, 0.5538, 0.68, 0.5538, 0.07003, 0.5538, 0.2724, 0.5538, 0.4776, 0.5546, 0.001784, 0.6242, 0.001784, 0.6242, 0.2482, 0.5546, 0.2482, 0.5546, 0.2731, 0.6242, 0.2731, 0.6242, 0.4769, 0.5546, 0.4769, 0.375, 0.0, 0.625, 0.0, 0.625, 0.25, 0.375, 0.25, 0.375, 0.25, 0.625, 0.25, 0.625, 0.5, 0.375, 0.5, 0.375, 0.5, 0.625, 0.5, 0.625, 0.75, 0.375, 0.75, 0.375, 0.75, 0.625, 0.75, 0.625, 1.0, 0.375, 1.0, 0.125, 0.5, 0.375, 0.5, 0.375, 0.75, 0.125, 0.75, 0.8523, 0.7448, 0.6477, 0.7448, 0.6477, 0.7448, 0.8523, 0.7448, 0.625, 0.5, 0.875, 0.5, 0.8523, 0.5052, 0.6477, 0.5052, 0.875, 0.5, 0.875, 0.75, 0.8523, 0.7448, 0.8523, 0.5052, 0.875, 0.75, 0.625, 0.75, 0.6477, 0.7448, 0.8523, 0.7448, 0.625, 0.75, 0.625, 0.5, 0.6477, 0.5052, 0.6477, 0.7448, 0.6477, 0.5052, 0.8523, 0.5052, 0.8523, 0.7448, 0.6477, 0.7448, 0.6477, 0.7448, 0.6477, 0.5052, 0.6477, 0.5052, 0.6477, 0.7448, 0.8523, 0.5052, 0.8523, 0.7448, 0.8523, 0.7448, 0.8523, 0.5052, 0.6477, 0.5052, 0.8523, 0.5052, 0.8523, 0.5052, 0.6477, 0.5052, 0.6242, 0.9769, 0.625, 0.9769, 0.6242, 1.0, 0.6242, 0.2482, 0.625, 0.2482, 0.6242, 0.25, 0.6242, 0.7482, 0.625, 0.7482, 0.6242, 0.75, 0.6242, 0.4769, 0.625, 0.4769, 0.6242, 0.5, 0.5538, 0.001784, 0.5538, 0.07003, 0.5538, 0.06933, 0.5546, 0.2482, 0.5546, 0.2731, 0.5538, 0.2724, 0.5546, 0.4769, 0.5546, 0.5018, 0.5538, 0.4776, 0.5546, 0.75, 0.5546, 0.7731, 0.5538, 0.7731, 0.5546, 0.0, 0.6242, 0.0, 0.6242, 0.001784, 0.5546, 0.001784, 0.625, 0.001784, 0.625, 0.2482, 0.6242, 0.2482, 0.6242, 0.001784, 0.625, 0.2731, 0.625, 0.4769, 0.6242, 0.4769, 0.6242, 0.2731, 0.6481, 0.5018, 0.6481, 0.7482, 0.6242, 0.7482, 0.6242, 0.5018, 0.625, 0.7731, 0.625, 0.9769, 0.6242, 0.9769, 0.6242, 0.7731, 0.6242, 0.2731, 0.5546, 0.2731, 0.5546, 0.2482, 0.6242, 0.2482, 0.6242, 0.5018, 0.5546, 0.5018, 0.5546, 0.4769, 0.6242, 0.4769, 0.6242, 0.7731, 0.5546, 0.7731, 0.5546, 0.7482, 0.6242, 0.7482, 0.5538, 0.6807, 0.5538, 0.06933, 0.5538, 0.07003, 0.5538, 0.68, 0.5546, 0.5018, 0.5546, 0.7482, 0.5538, 0.68, 0.5538, 0.4776, 0.5546, 0.2731, 0.5546, 0.4769, 0.5538, 0.4776, 0.5538, 0.2724, 0.5546, 0.001784, 0.5546, 0.2482, 0.5538, 0.2724, 0.5538, 0.07003])
me_cube_002.materials.append(mat_metalupperdoor1_topfridge1)
me_cube_002.materials.append(mat_steelupperdoor1_topfridge1)
me_cube_002.update()

# ---- objects
ob_topfridge1 = bpy.data.objects.new('TopFridge1', me_cube_001)
ob_drawer2_topfridge1 = bpy.data.objects.new('Drawer2_TopFridge1', me_cube_008)
ob_downdoor1_topfridge1 = bpy.data.objects.new('DownDoor1_TopFridge1', me_cube_009)
ob_drawer1_topfridge1 = bpy.data.objects.new('Drawer1_TopFridge1', me_cube_010)
ob_upperdoor1_topfridge1 = bpy.data.objects.new('UpperDoor1_TopFridge1', me_cube_002)

# ---- transforms, parenting, visibility, modifiers, constraints
ob_topfridge1.location = (0.0, 0.0, 0.0)
ob_drawer2_topfridge1.location = (0.2201, -0.07323, -0.8081)
ob_downdoor1_topfridge1.location = (0.5218, -0.3156, -0.3214)
ob_drawer1_topfridge1.location = (-0.2574, -0.07323, -0.8081)
ob_upperdoor1_topfridge1.location = (0.5218, -0.3156, 0.7469)

# ---- collection membership
col_collection.objects.link(ob_topfridge1)
col_collection.objects.link(ob_drawer2_topfridge1)
col_collection.objects.link(ob_downdoor1_topfridge1)
col_collection.objects.link(ob_drawer1_topfridge1)
col_collection.objects.link(ob_upperdoor1_topfridge1)

# ---- scene / render settings (as saved in the file)
scene.frame_start = 1; scene.frame_end = 250; scene.frame_set(1)
scene.render.engine = 'BLENDER_EEVEE_NEXT'
scene.cycles.sampling_pattern = 'TABULATED_SOBOL'
scene.cycles.use_light_tree = False
scene.view_settings.view_transform = 'Filmic'
bpy.context.view_layer.update()

# ---- added for rendering (the .blend has no active camera and no usable light): camera, sun
cam_auto = bpy.data.cameras.new('AutoCamera')
cam_auto.lens = 50.0
cam_auto.sensor_width = 36.0
cam_auto.clip_end = 1000.0
ob_auto_camera = bpy.data.objects.new('AutoCamera', cam_auto)
scene.collection.objects.link(ob_auto_camera)
ob_auto_camera.location = (2.32213, -2.83143, 1.87882)
ob_auto_camera.rotation_euler = (1.09748, -7.21219e-08, 0.694738)
scene.camera = ob_auto_camera
light_auto_sun = bpy.data.lights.new('AutoSun', 'SUN')
light_auto_sun.energy = 3.0
light_auto_sun.angle = 0.0523599
ob_auto_sun = bpy.data.objects.new('AutoSun', light_auto_sun)
scene.collection.objects.link(ob_auto_sun)
ob_auto_sun.rotation_euler = (0.872665, 0.174533, 0.523599)
bpy.context.view_layer.update()
